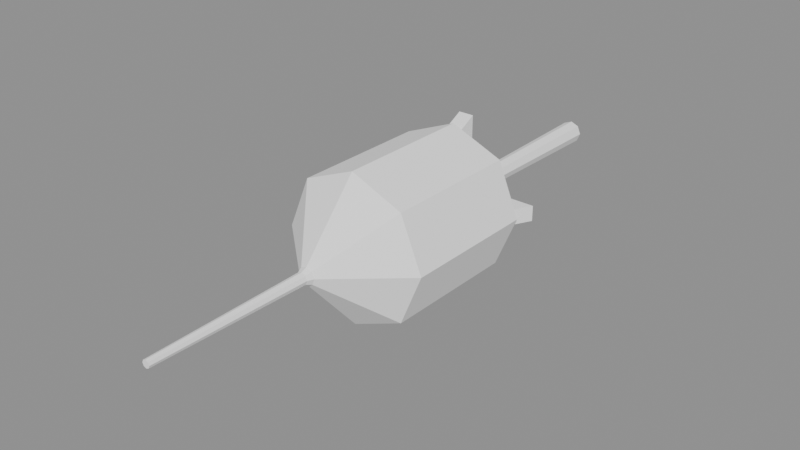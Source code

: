 # Source: Projectiles_v002.blend  (saved by Blender 4.5.92; exported with 4.5.12 LTS)
import bpy
from mathutils import Matrix  # noqa: F401  (used for matrix-valued properties, if any)

bpy.ops.wm.read_factory_settings(use_empty=True)
scene = bpy.context.scene
scene.name = 'Scene'

# ---- collections
col_projectile___rifle = bpy.data.collections.new('Projectile / Rifle'); scene.collection.children.link(col_projectile___rifle)
col_projectile___cannon = bpy.data.collections.new('Projectile / Cannon'); scene.collection.children.link(col_projectile___cannon)
col_projectile___rocket = bpy.data.collections.new('Projectile / Rocket'); scene.collection.children.link(col_projectile___rocket)
col_projectile___rail = bpy.data.collections.new('Projectile / Rail'); scene.collection.children.link(col_projectile___rail)

# ---- materials (node trees are filled in below, after node groups)
mat_neutral_projectile_tint = bpy.data.materials.new('Neutral projectile tint')
mat_neutral_projectile_tint.diffuse_color = (1.0, 1.0, 1.0, 1.0)

# ---- material node trees

# ---- meshes
me_shell_casing = bpy.data.meshes.new('Shell casing')
me_shell_casing.from_pydata([(0.42, 0.0, -0.8), (0.297, 0.297, -0.8), (2.572e-17, 0.42, -0.8), (-0.297, 0.297, -0.8), (-0.42, 5.144e-17, -0.8), (-0.297, -0.297, -0.8), (-7.715e-17, -0.42, -0.8), (0.297, -0.297, -0.8), (0.38, 0.0, 0.2), (0.2687, 0.2687, 0.2), (2.327e-17, 0.38, 0.2), (-0.2687, 0.2687, 0.2), (-0.38, 4.654e-17, 0.2), (-0.2687, -0.2687, 0.2), (-6.98e-17, -0.38, 0.2), (0.2687, -0.2687, 0.2)], [], [(7, 6, 5, 4, 3, 2, 1, 0), (8, 9, 10, 11, 12, 13, 14, 15), (0, 1, 9, 8), (1, 2, 10, 9), (2, 3, 11, 10), (3, 4, 12, 11), (4, 5, 13, 12), (5, 6, 14, 13), (6, 7, 15, 14), (7, 0, 8, 15)])
me_shell_casing.materials.append(mat_neutral_projectile_tint)
me_shell_casing.update()
me_core_tracer = bpy.data.meshes.new('Core tracer')
me_core_tracer.from_pydata([(0.38, 0.0, 0.2), (0.2687, 0.2687, 0.2), (2.327e-17, 0.38, 0.2), (-0.2687, 0.2687, 0.2), (-0.38, 4.654e-17, 0.2), (-0.2687, -0.2687, 0.2), (-6.98e-17, -0.38, 0.2), (0.2687, -0.2687, 0.2), (0.03, 0.0, 1.2), (0.02121, 0.02121, 1.2), (1.837e-18, 0.03, 1.2), (-0.02121, 0.02121, 1.2), (-0.03, 3.674e-18, 1.2), (-0.02121, -0.02121, 1.2), (-5.511e-18, -0.03, 1.2), (0.02121, -0.02121, 1.2)], [], [(7, 6, 5, 4, 3, 2, 1, 0), (8, 9, 10, 11, 12, 13, 14, 15), (0, 1, 9, 8), (1, 2, 10, 9), (2, 3, 11, 10), (3, 4, 12, 11), (4, 5, 13, 12), (5, 6, 14, 13), (6, 7, 15, 14), (7, 0, 8, 15)])
me_core_tracer.materials.append(mat_neutral_projectile_tint)
me_core_tracer.update()
me_shell_slug = bpy.data.meshes.new('Shell slug')
me_shell_slug.from_pydata([(0.78, 0.0, -0.8), (0.5515, 0.5515, -0.8), (4.776e-17, 0.78, -0.8), (-0.5515, 0.5515, -0.8), (-0.78, 9.552e-17, -0.8), (-0.5515, -0.5515, -0.8), (-1.433e-16, -0.78, -0.8), (0.5515, -0.5515, -0.8), (0.78, 0.0, 0.65), (0.5515, 0.5515, 0.65), (4.776e-17, 0.78, 0.65), (-0.5515, 0.5515, 0.65), (-0.78, 9.552e-17, 0.65), (-0.5515, -0.5515, 0.65), (-1.433e-16, -0.78, 0.65), (0.5515, -0.5515, 0.65)], [], [(7, 6, 5, 4, 3, 2, 1, 0), (8, 9, 10, 11, 12, 13, 14, 15), (0, 1, 9, 8), (1, 2, 10, 9), (2, 3, 11, 10), (3, 4, 12, 11), (4, 5, 13, 12), (5, 6, 14, 13), (6, 7, 15, 14), (7, 0, 8, 15)])
me_shell_slug.materials.append(mat_neutral_projectile_tint)
me_shell_slug.update()
me_core_nose = bpy.data.meshes.new('Core nose')
me_core_nose.from_pydata([(0.78, 0.0, 0.65), (0.5515, 0.5515, 0.65), (4.776e-17, 0.78, 0.65), (-0.5515, 0.5515, 0.65), (-0.78, 9.552e-17, 0.65), (-0.5515, -0.5515, 0.65), (-1.433e-16, -0.78, 0.65), (0.5515, -0.5515, 0.65), (0.04, 0.0, 1.3), (0.02828, 0.02828, 1.3), (2.449e-18, 0.04, 1.3), (-0.02828, 0.02828, 1.3), (-0.04, 4.899e-18, 1.3), (-0.02828, -0.02828, 1.3), (-7.348e-18, -0.04, 1.3), (0.02828, -0.02828, 1.3)], [], [(7, 6, 5, 4, 3, 2, 1, 0), (8, 9, 10, 11, 12, 13, 14, 15), (0, 1, 9, 8), (1, 2, 10, 9), (2, 3, 11, 10), (3, 4, 12, 11), (4, 5, 13, 12), (5, 6, 14, 13), (6, 7, 15, 14), (7, 0, 8, 15)])
me_core_nose.materials.append(mat_neutral_projectile_tint)
me_core_nose.update()
me_shell_motor = bpy.data.meshes.new('Shell motor')
me_shell_motor.from_pydata([(0.42, 0.0, -1.1), (0.297, 0.297, -1.1), (2.572e-17, 0.42, -1.1), (-0.297, 0.297, -1.1), (-0.42, 5.144e-17, -1.1), (-0.297, -0.297, -1.1), (-7.715e-17, -0.42, -1.1), (0.297, -0.297, -1.1), (0.42, 0.0, 0.5), (0.297, 0.297, 0.5), (2.572e-17, 0.42, 0.5), (-0.297, 0.297, 0.5), (-0.42, 5.144e-17, 0.5), (-0.297, -0.297, 0.5), (-7.715e-17, -0.42, 0.5), (0.297, -0.297, 0.5)], [], [(7, 6, 5, 4, 3, 2, 1, 0), (8, 9, 10, 11, 12, 13, 14, 15), (0, 1, 9, 8), (1, 2, 10, 9), (2, 3, 11, 10), (3, 4, 12, 11), (4, 5, 13, 12), (5, 6, 14, 13), (6, 7, 15, 14), (7, 0, 8, 15)])
me_shell_motor.materials.append(mat_neutral_projectile_tint)
me_shell_motor.update()
me_core_nose_001 = bpy.data.meshes.new('Core nose.001')
me_core_nose_001.from_pydata([(0.43, 0.0, 0.5), (0.3041, 0.3041, 0.5), (2.633e-17, 0.43, 0.5), (-0.3041, 0.3041, 0.5), (-0.43, 5.266e-17, 0.5), (-0.3041, -0.3041, 0.5), (-7.899e-17, -0.43, 0.5), (0.3041, -0.3041, 0.5), (0.025, 0.0, 1.4), (0.01768, 0.01768, 1.4), (1.531e-18, 0.025, 1.4), (-0.01768, 0.01768, 1.4), (-0.025, 3.062e-18, 1.4), (-0.01768, -0.01768, 1.4), (-4.592e-18, -0.025, 1.4), (0.01768, -0.01768, 1.4)], [], [(7, 6, 5, 4, 3, 2, 1, 0), (8, 9, 10, 11, 12, 13, 14, 15), (0, 1, 9, 8), (1, 2, 10, 9), (2, 3, 11, 10), (3, 4, 12, 11), (4, 5, 13, 12), (5, 6, 14, 13), (6, 7, 15, 14), (7, 0, 8, 15)])
me_core_nose_001.materials.append(mat_neutral_projectile_tint)
me_core_nose_001.update()
me_core_exhaust = bpy.data.meshes.new('Core exhaust')
me_core_exhaust.from_pydata([(0.12, 0.0, -1.5), (0.08485, 0.08485, -1.5), (7.348e-18, 0.12, -1.5), (-0.08485, 0.08485, -1.5), (-0.12, 1.47e-17, -1.5), (-0.08485, -0.08485, -1.5), (-2.204e-17, -0.12, -1.5), (0.08485, -0.08485, -1.5), (0.33, 0.0, -1.1), (0.2333, 0.2333, -1.1), (2.021e-17, 0.33, -1.1), (-0.2333, 0.2333, -1.1), (-0.33, 4.041e-17, -1.1), (-0.2333, -0.2333, -1.1), (-6.062e-17, -0.33, -1.1), (0.2333, -0.2333, -1.1)], [], [(7, 6, 5, 4, 3, 2, 1, 0), (8, 9, 10, 11, 12, 13, 14, 15), (0, 1, 9, 8), (1, 2, 10, 9), (2, 3, 11, 10), (3, 4, 12, 11), (4, 5, 13, 12), (5, 6, 14, 13), (6, 7, 15, 14), (7, 0, 8, 15)])
me_core_exhaust.materials.append(mat_neutral_projectile_tint)
me_core_exhaust.update()
me_shell_fin_0_1 = bpy.data.meshes.new('Shell fin 0-1')
me_shell_fin_0_1.from_pydata([(-0.2, -0.08, -1.0), (-0.82, -0.08, -1.0), (-0.4, -0.08, -0.2), (-0.2, 0.08, -1.0), (-0.82, 0.08, -1.0), (-0.4, 0.08, -0.2)], [], [(0, 2, 1), (3, 4, 5), (0, 1, 4, 3), (1, 2, 5, 4), (2, 0, 3, 5)])
me_shell_fin_0_1.materials.append(mat_neutral_projectile_tint)
me_shell_fin_0_1.update()
me_shell_fin_01 = bpy.data.meshes.new('Shell fin 01')
me_shell_fin_01.from_pydata([(0.2, -0.08, -1.0), (0.82, -0.08, -1.0), (0.4, -0.08, -0.2), (0.2, 0.08, -1.0), (0.82, 0.08, -1.0), (0.4, 0.08, -0.2)], [], [(0, 1, 2), (3, 5, 4), (0, 3, 4, 1), (1, 4, 5, 2), (2, 5, 3, 0)])
me_shell_fin_01.materials.append(mat_neutral_projectile_tint)
me_shell_fin_01.update()
me_shell_fin_1_1 = bpy.data.meshes.new('Shell fin 1-1')
me_shell_fin_1_1.from_pydata([(-0.08, -0.2, -1.0), (-0.08, -0.82, -1.0), (-0.08, -0.4, -0.2), (0.08, -0.2, -1.0), (0.08, -0.82, -1.0), (0.08, -0.4, -0.2)], [], [(0, 1, 2), (3, 5, 4), (0, 3, 4, 1), (1, 4, 5, 2), (2, 5, 3, 0)])
me_shell_fin_1_1.materials.append(mat_neutral_projectile_tint)
me_shell_fin_1_1.update()
me_shell_fin_11 = bpy.data.meshes.new('Shell fin 11')
me_shell_fin_11.from_pydata([(-0.08, 0.2, -1.0), (-0.08, 0.82, -1.0), (-0.08, 0.4, -0.2), (0.08, 0.2, -1.0), (0.08, 0.82, -1.0), (0.08, 0.4, -0.2)], [], [(0, 2, 1), (3, 4, 5), (0, 1, 4, 3), (1, 2, 5, 4), (2, 0, 3, 5)])
me_shell_fin_11.materials.append(mat_neutral_projectile_tint)
me_shell_fin_11.update()
me_core_streak = bpy.data.meshes.new('Core streak')
me_core_streak.from_pydata([(0.12, 0.0, -3.0), (0.08485, 0.08485, -3.0), (7.348e-18, 0.12, -3.0), (-0.08485, 0.08485, -3.0), (-0.12, 1.47e-17, -3.0), (-0.08485, -0.08485, -3.0), (-2.204e-17, -0.12, -3.0), (0.08485, -0.08485, -3.0), (0.04, 0.0, 3.0), (0.02828, 0.02828, 3.0), (2.449e-18, 0.04, 3.0), (-0.02828, 0.02828, 3.0), (-0.04, 4.899e-18, 3.0), (-0.02828, -0.02828, 3.0), (-7.348e-18, -0.04, 3.0), (0.02828, -0.02828, 3.0)], [], [(7, 6, 5, 4, 3, 2, 1, 0), (8, 9, 10, 11, 12, 13, 14, 15), (0, 1, 9, 8), (1, 2, 10, 9), (2, 3, 11, 10), (3, 4, 12, 11), (4, 5, 13, 12), (5, 6, 14, 13), (6, 7, 15, 14), (7, 0, 8, 15)])
me_core_streak.materials.append(mat_neutral_projectile_tint)
me_core_streak.update()
me_shell_collar = bpy.data.meshes.new('Shell collar')
me_shell_collar.from_pydata([(0.35, 0.0, -0.2), (0.2475, 0.2475, -0.2), (2.143e-17, 0.35, -0.2), (-0.2475, 0.2475, -0.2), (-0.35, 4.286e-17, -0.2), (-0.2475, -0.2475, -0.2), (-6.429e-17, -0.35, -0.2), (0.2475, -0.2475, -0.2), (0.35, 0.0, 0.2), (0.2475, 0.2475, 0.2), (2.143e-17, 0.35, 0.2), (-0.2475, 0.2475, 0.2), (-0.35, 4.286e-17, 0.2), (-0.2475, -0.2475, 0.2), (-6.429e-17, -0.35, 0.2), (0.2475, -0.2475, 0.2)], [], [(7, 6, 5, 4, 3, 2, 1, 0), (8, 9, 10, 11, 12, 13, 14, 15), (0, 1, 9, 8), (1, 2, 10, 9), (2, 3, 11, 10), (3, 4, 12, 11), (4, 5, 13, 12), (5, 6, 14, 13), (6, 7, 15, 14), (7, 0, 8, 15)])
me_shell_collar.materials.append(mat_neutral_projectile_tint)
me_shell_collar.update()

# ---- objects
ob_shell_casing = bpy.data.objects.new('Shell casing', me_shell_casing)
ob_core_tracer = bpy.data.objects.new('Core tracer', me_core_tracer)
ob_shell_slug = bpy.data.objects.new('Shell slug', me_shell_slug)
ob_core_nose = bpy.data.objects.new('Core nose', me_core_nose)
ob_shell_motor = bpy.data.objects.new('Shell motor', me_shell_motor)
ob_core_nose_001 = bpy.data.objects.new('Core nose.001', me_core_nose_001)
ob_core_exhaust = bpy.data.objects.new('Core exhaust', me_core_exhaust)
ob_shell_fin_0_1 = bpy.data.objects.new('Shell fin 0-1', me_shell_fin_0_1)
ob_shell_fin_01 = bpy.data.objects.new('Shell fin 01', me_shell_fin_01)
ob_shell_fin_1_1 = bpy.data.objects.new('Shell fin 1-1', me_shell_fin_1_1)
ob_shell_fin_11 = bpy.data.objects.new('Shell fin 11', me_shell_fin_11)
ob_core_streak = bpy.data.objects.new('Core streak', me_core_streak)
ob_shell_collar = bpy.data.objects.new('Shell collar', me_shell_collar)

# ---- transforms, parenting, visibility, modifiers, constraints
ob_shell_casing.location = (0.0, 0.0, 0.0)
ob_shell_casing.rotation_euler = (1.571, -0.0, 0.0)
ob_core_tracer.location = (0.0, 0.0, 0.0)
ob_core_tracer.rotation_euler = (1.571, -0.0, 0.0)
ob_shell_slug.location = (0.0, 0.0, 0.0)
ob_shell_slug.rotation_euler = (1.571, -0.0, 0.0)
ob_core_nose.location = (0.0, 0.0, 0.0)
ob_core_nose.rotation_euler = (1.571, -0.0, 0.0)
ob_shell_motor.location = (0.0, 0.0, 0.0)
ob_shell_motor.rotation_euler = (1.571, -0.0, 0.0)
ob_core_nose_001.location = (0.0, 0.0, 0.0)
ob_core_nose_001.rotation_euler = (1.571, -0.0, 0.0)
ob_core_exhaust.location = (0.0, 0.0, 0.0)
ob_core_exhaust.rotation_euler = (1.571, -0.0, 0.0)
ob_shell_fin_0_1.location = (0.0, 0.0, 0.0)
ob_shell_fin_0_1.rotation_euler = (1.571, -0.0, 0.0)
ob_shell_fin_01.location = (0.0, 0.0, 0.0)
ob_shell_fin_01.rotation_euler = (1.571, -0.0, 0.0)
ob_shell_fin_1_1.location = (0.0, 0.0, 0.0)
ob_shell_fin_1_1.rotation_euler = (1.571, -0.0, 0.0)
ob_shell_fin_11.location = (0.0, 0.0, 0.0)
ob_shell_fin_11.rotation_euler = (1.571, -0.0, 0.0)
ob_core_streak.location = (0.0, 0.0, 0.0)
ob_core_streak.rotation_euler = (1.571, -0.0, 0.0)
ob_shell_collar.location = (0.0, 0.0, 0.0)
ob_shell_collar.rotation_euler = (1.571, -0.0, 0.0)

# ---- collection membership
col_projectile___rifle.objects.link(ob_shell_casing)
col_projectile___rifle.objects.link(ob_core_tracer)
col_projectile___cannon.objects.link(ob_shell_slug)
col_projectile___cannon.objects.link(ob_core_nose)
col_projectile___rocket.objects.link(ob_shell_motor)
col_projectile___rocket.objects.link(ob_core_nose_001)
col_projectile___rocket.objects.link(ob_core_exhaust)
col_projectile___rocket.objects.link(ob_shell_fin_0_1)
col_projectile___rocket.objects.link(ob_shell_fin_01)
col_projectile___rocket.objects.link(ob_shell_fin_1_1)
col_projectile___rocket.objects.link(ob_shell_fin_11)
col_projectile___rail.objects.link(ob_core_streak)
col_projectile___rail.objects.link(ob_shell_collar)

# ---- scene / render settings (as saved in the file)
scene.frame_start = 1; scene.frame_end = 250; scene.frame_set(1)
scene.render.engine = 'BLENDER_EEVEE_NEXT'
bpy.context.view_layer.update()

# ---- added for rendering (the .blend has no active camera and no usable light): camera, sun + grey world if the file has none
cam_auto = bpy.data.cameras.new('AutoCamera')
cam_auto.lens = 50.0
cam_auto.sensor_width = 36.0
cam_auto.clip_end = 1000.0
ob_auto_camera = bpy.data.objects.new('AutoCamera', cam_auto)
scene.collection.objects.link(ob_auto_camera)
ob_auto_camera.location = (5.95166, -7.14199, 4.76133)
ob_auto_camera.rotation_euler = (1.09748, -7.21219e-08, 0.694738)
scene.camera = ob_auto_camera
light_auto_sun = bpy.data.lights.new('AutoSun', 'SUN')
light_auto_sun.energy = 3.0
light_auto_sun.angle = 0.0523599
ob_auto_sun = bpy.data.objects.new('AutoSun', light_auto_sun)
scene.collection.objects.link(ob_auto_sun)
ob_auto_sun.rotation_euler = (0.872665, 0.174533, 0.523599)
if scene.world is None:
    world_auto = bpy.data.worlds.new('AutoWorld')
    world_auto.color = (0.3, 0.3, 0.3)
    scene.world = world_auto
bpy.context.view_layer.update()
